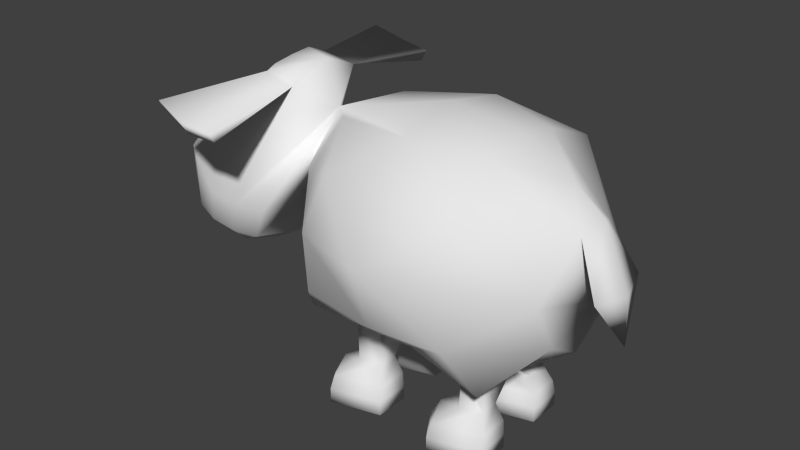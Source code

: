 # Source: sheep2.blend  (saved by Blender 2.71.0; exported with 4.5.12 LTS)
import bpy
from mathutils import Matrix  # noqa: F401  (used for matrix-valued properties, if any)

bpy.ops.wm.read_factory_settings(use_empty=True)
scene = bpy.context.scene
scene.name = 'Scene'

# ---- collections
col_collection_1 = bpy.data.collections.new('Collection 1'); scene.collection.children.link(col_collection_1)

# ---- world
world_world = bpy.data.worlds.new('World'); scene.world = world_world
world_world.color = (0.05088, 0.05088, 0.05088)
world_world.use_sun_shadow = False
world_world.sun_shadow_jitter_overblur = 0.0
world_world.cycles.sampling_method = 'MANUAL'
world_world.cycles.sample_map_resolution = 256

# ---- meshes
me_plane = bpy.data.meshes.new('Plane')
me_plane.from_pydata([(-0.3798, 0.7116, -0.008067), (-0.4874, 0.6159, 0.1916), (-0.5689, 0.6422, 0.2488), (-0.665, 0.6732, 0.2689), (-0.3411, 1.119, 0.158), (-0.7611, 0.782, 0.2488), (-0.4692, 1.144, 0.1463), (-0.8431, 0.7837, 0.1916), (-0.4907, 1.15, 0.08833), (-0.8949, 0.7963, 0.1059), (-0.4973, 0.468, 0.004951), (-0.5534, 0.4861, 0.1685), (-0.6248, 0.5091, 0.2187), (-0.7091, 0.5363, 0.2363), (-0.7934, 0.5634, 0.2187), (-0.8648, 0.5865, 0.1685), (-0.9125, 0.6018, 0.09348), (-0.6749, 0.4139, 0.11), (-0.7651, 0.4429, 0.1288), (-0.8416, 0.4676, 0.07511), (-0.5656, 1.128, 0.5383), (-0.3204, 1.075, 0.5456), (-0.3273, 1.039, 0.5245), (-0.5722, 1.093, 0.5181), (-0.4464, 1.035, 0.5259), (-0.4401, 1.088, 0.5585), (-0.2821, 1.016, -0.009359), (-0.4874, 0.6159, -0.1817), (-0.5689, 0.6422, -0.2389), (-0.665, 0.6732, -0.259), (-0.3411, 1.119, -0.1481), (-0.7611, 0.782, -0.2389), (-0.4692, 1.144, -0.1364), (-0.8431, 0.7837, -0.1817), (-0.4907, 1.168, -0.07843), (-0.8949, 0.7963, -0.09604), (-0.8929, 0.7898, 0.004951), (-0.4885, 1.163, 0.004951), (-0.5534, 0.4861, -0.1586), (-0.6248, 0.5091, -0.2088), (-0.7091, 0.5363, -0.2264), (-0.7934, 0.5634, -0.2088), (-0.8648, 0.5865, -0.1586), (-0.9125, 0.6018, -0.08358), (-0.906, 0.6029, 0.004951), (-0.6237, 0.3974, 0.004951), (-0.6749, 0.4139, -0.1001), (-0.7651, 0.4429, -0.1189), (-0.8416, 0.4676, -0.06521), (-0.8642, 0.4749, 0.004951), (-0.7521, 0.403, 0.004951), (-0.3237, 1.186, 0.004951), (-0.5656, 1.128, -0.5284), (-0.3204, 1.075, -0.5357), (-0.3273, 1.039, -0.5146), (-0.5722, 1.093, -0.5082), (-0.4464, 1.035, -0.516), (-0.4401, 1.088, -0.5486), (0.7826, 0.6335, -0.02367), (0.7405, 0.8729, 0.05834), (0.7076, 0.6901, 0.2252), (0.7076, 0.4983, 0.1201), (0.4667, 1.075, 0.137), (0.4698, 0.952, 0.3695), (0.4698, 0.7447, 0.3952), (0.4698, 0.5124, 0.3789), (0.5376, 0.3233, 0.2732), (0.4667, 0.2903, 0.137), (0.1951, 1.099, 0.2181), (0.1935, 0.7486, 0.4781), (0.1935, 0.5046, 0.3978), (0.1958, 0.3225, 0.18), (-0.1348, 1.057, 0.1334), (-0.01615, 0.9588, 0.3607), (-0.09354, 0.7429, 0.3861), (-0.09354, 0.516, 0.3701), (-0.1744, 0.3878, 0.2666), (-0.07041, 0.2879, 0.1516), (-0.3326, 0.8138, 0.1006), (-0.308, 0.6781, 0.1363), (-0.308, 0.5578, 0.1305), (-0.308, 0.4685, -0.02367), (0.8761, 0.506, -0.02289), (0.831, 0.6961, 0.1088), (0.8712, 0.6834, -0.02367), (0.657, 1.002, -0.02367), (0.7405, 0.8729, -0.1057), (0.7076, 0.6901, -0.2725), (0.7076, 0.4983, -0.1675), (0.7076, 0.4142, -0.02367), (0.4667, 1.107, -0.02367), (0.4667, 1.075, -0.1843), (0.4698, 0.984, -0.4029), (0.4698, 0.7447, -0.4286), (0.5047, 0.4843, -0.4669), (0.5376, 0.3233, -0.3205), (0.4673, 0.2902, -0.1921), (0.4708, 0.2548, -0.0266), (0.1958, 1.148, -0.02367), (0.1951, 1.099, -0.2654), (0.1935, 0.7486, -0.5115), (0.1951, 0.4756, -0.488), (0.1958, 0.3225, -0.2273), (0.1958, 0.1929, -0.02367), (-0.1348, 1.057, -0.1808), (-0.01615, 1.019, -0.3942), (-0.09354, 0.7429, -0.4195), (-0.09354, 0.516, -0.4035), (-0.1744, 0.3878, -0.3139), (-0.07041, 0.2879, -0.2077), (-0.08274, 0.2677, -0.02953), (-0.3326, 0.8138, -0.1479), (-0.308, 0.6781, -0.1837), (-0.308, 0.5578, -0.1778), (0.7694, 0.9123, -0.02367), (0.8761, 0.506, -0.02445), (0.831, 0.6961, -0.1562), (-0.09277, 0.1642, 0.1113), (-0.04515, 0.1572, 0.04606), (0.03227, 0.2513, -0.02953), (0.032, 0.16, 0.07091), (0.03206, 0.1666, 0.1515), (0.03285, 0.2908, 0.145), (-0.04506, 0.1604, 0.1765), (-0.1576, 0.1166, 0.1269), (-0.1195, 0.09136, 0.02212), (0.06112, 0.0976, 0.06209), (0.06112, 0.0976, 0.1774), (-0.1195, 0.09136, 0.2317), (-0.2042, 0.03507, 0.1269), (-0.129, 0.03777, 0.01097), (0.06489, 0.03808, 0.05955), (0.06489, 0.03808, 0.1943), (-0.129, 0.03777, 0.2429), (-0.2042, -0.0228, 0.1269), (-0.129, -0.01928, 0.01097), (0.06489, -0.01669, 0.05955), (0.06489, -0.01669, 0.1943), (-0.129, -0.01928, 0.2429), (-0.09277, 0.1642, -0.1762), (-0.04515, 0.1572, -0.111), (0.032, 0.16, -0.1358), (0.03206, 0.1666, -0.2164), (0.02536, 0.2902, -0.1999), (-0.04506, 0.1604, -0.2414), (-0.1576, 0.1166, -0.1918), (-0.1195, 0.09136, -0.08704), (0.06112, 0.0976, -0.127), (0.06112, 0.0976, -0.2423), (-0.1195, 0.09136, -0.2966), (-0.2042, 0.03507, -0.1918), (-0.129, 0.03777, -0.07589), (0.06489, 0.03808, -0.1245), (0.06489, 0.03808, -0.2592), (-0.129, 0.03777, -0.3078), (-0.2042, -0.0228, -0.1918), (-0.129, -0.01928, -0.07589), (0.06489, -0.01669, -0.1245), (0.06489, -0.01669, -0.2592), (-0.129, -0.01928, -0.3078), (0.3496, 0.2477, -0.0266), (0.3569, 0.2666, 0.1072), (0.3542, 0.2656, -0.1574), (0.3498, 0.1642, 0.1113), (0.3974, 0.1572, 0.04606), (0.4746, 0.16, 0.07091), (0.4747, 0.1666, 0.1515), (0.4754, 0.2908, 0.145), (0.3975, 0.1604, 0.1765), (0.285, 0.1166, 0.1269), (0.3231, 0.09136, 0.02212), (0.5037, 0.0976, 0.06209), (0.5037, 0.0976, 0.1774), (0.3231, 0.09136, 0.2317), (0.2384, 0.03507, 0.1269), (0.3136, 0.03777, 0.01097), (0.5075, 0.03808, 0.05955), (0.5075, 0.03808, 0.1943), (0.3136, 0.03777, 0.2429), (0.2384, -0.0228, 0.1269), (0.3136, -0.01928, 0.01097), (0.5075, -0.01669, 0.05955), (0.5075, -0.01669, 0.1943), (0.3136, -0.01928, 0.2429), (0.3498, 0.1642, -0.1762), (0.3974, 0.1572, -0.111), (0.4746, 0.16, -0.1358), (0.4747, 0.1666, -0.2164), (0.3975, 0.1604, -0.2414), (0.285, 0.1166, -0.1918), (0.3231, 0.09136, -0.08704), (0.5037, 0.0976, -0.127), (0.5037, 0.0976, -0.2423), (0.3231, 0.09136, -0.2966), (0.2384, 0.03507, -0.1918), (0.3136, 0.03777, -0.07589), (0.5075, 0.03808, -0.1245), (0.5075, 0.03808, -0.2592), (0.3136, 0.03777, -0.3078), (0.2384, -0.0228, -0.1918), (0.3136, -0.01928, -0.07589), (0.5075, -0.01669, -0.1245), (0.5075, -0.01669, -0.2592), (0.3136, -0.01928, -0.3078)], [], [(3, 4, 6, 5), (5, 6, 8, 7), (2, 3, 13, 12), (7, 9, 16, 15), (3, 5, 14, 13), (9, 36, 44, 16), (1, 2, 12, 11), (5, 7, 15, 14), (0, 1, 11, 10), (18, 19, 50), (17, 18, 50), (11, 12, 17), (14, 15, 19, 18), (12, 13, 18, 17), (13, 14, 18), (6, 4, 51), (8, 6, 51), (1, 26, 2), (2, 26, 4, 3), (4, 26, 51), (4, 25, 21), (6, 23, 20), (4, 21, 22), (6, 20, 25, 4), (21, 25, 24, 22), (6, 4, 24, 23), (4, 22, 24), (25, 20, 23, 24), (10, 11, 17, 45), (45, 17, 50), (0, 26, 1), (15, 16, 19), (16, 44, 49, 19), (19, 49, 50), (7, 8, 9), (9, 8, 37, 36), (37, 8, 51), (29, 31, 32, 30), (31, 33, 34, 32), (28, 39, 40, 29), (33, 42, 43, 35), (29, 40, 41, 31), (35, 43, 44, 36), (27, 38, 39, 28), (31, 41, 42, 33), (47, 50, 48), (46, 50, 47), (38, 46, 39), (41, 47, 48, 42), (39, 46, 47, 40), (40, 47, 41), (32, 51, 30), (34, 51, 32), (27, 28, 26), (28, 29, 30, 26), (30, 51, 26), (30, 53, 57), (32, 52, 55), (30, 54, 53), (32, 30, 57, 52), (53, 54, 56, 57), (32, 55, 56, 30), (30, 56, 54), (57, 56, 55, 52), (45, 50, 46), (42, 48, 43), (43, 48, 49, 44), (48, 50, 49), (33, 35, 34), (35, 36, 37, 34), (37, 51, 34), (75, 74, 79, 80), (58, 61, 89), (85, 90, 62), (71, 70, 76), (62, 90, 98, 68), (66, 65, 71), (70, 69, 74), (84, 114, 83), (60, 64, 65), (89, 61, 67, 97), (74, 73, 78), (61, 66, 67), (76, 75, 80), (65, 64, 69, 70), (77, 76, 80), (73, 72, 78), (74, 78, 79), (26, 0, 78), (59, 62, 63), (60, 59, 63, 64), (58, 59, 60), (64, 63, 69), (63, 62, 68), (68, 72, 73), (69, 68, 73), (58, 60, 61), (66, 61, 65), (160, 161, 103), (67, 66, 71), (140, 141, 119), (103, 71, 122, 119), (74, 69, 73), (63, 68, 69), (114, 85, 59), (82, 84, 83), (59, 58, 83), (58, 114, 84, 82), (70, 75, 76), (75, 70, 74), (61, 60, 65), (59, 85, 62), (81, 77, 80), (71, 103, 161), (58, 82, 83), (114, 59, 83), (107, 113, 112, 106), (85, 91, 90), (102, 108, 101), (91, 99, 98, 90), (95, 102, 101, 94), (101, 106, 100), (58, 88, 87), (87, 94, 93), (89, 97, 96, 88), (106, 111, 105), (88, 96, 95), (108, 113, 107), (94, 101, 100, 93), (109, 113, 108), (105, 111, 104), (106, 112, 111), (86, 92, 91), (87, 93, 92, 86), (93, 100, 92), (92, 99, 91), (99, 105, 104), (100, 105, 99), (111, 0, 26), (95, 94, 88), (160, 103, 162), (96, 102, 95), (106, 105, 100), (92, 100, 99), (114, 86, 85), (58, 87, 86), (58, 89, 88), (101, 108, 107), (107, 106, 101), (88, 94, 87), (86, 91, 85), (162, 103, 102), (114, 116, 86), (84, 116, 114), (115, 116, 84), (104, 111, 26), (86, 116, 58), (58, 116, 115), (58, 115, 84, 114), (110, 77, 81), (110, 81, 109), (81, 113, 109), (72, 26, 78), (65, 70, 71), (99, 104, 26, 98), (68, 98, 26, 72), (0, 27, 26), (10, 45, 46, 38), (0, 10, 38, 27), (79, 78, 0), (81, 80, 0), (80, 79, 0), (113, 0, 112), (112, 0, 111), (81, 0, 113), (123, 117, 124, 128), (128, 124, 129, 133), (121, 123, 128, 127), (120, 121, 127, 126), (118, 120, 126, 125), (117, 118, 125, 124), (133, 129, 134, 138), (127, 128, 133, 132), (126, 127, 132, 131), (125, 126, 131, 130), (124, 125, 130, 129), (134, 135, 136, 137, 138), (132, 133, 138, 137), (131, 132, 137, 136), (130, 131, 136, 135), (129, 130, 135, 134), (103, 119, 143, 102), (144, 149, 145, 139), (149, 154, 150, 145), (142, 148, 149, 144), (141, 147, 148, 142), (140, 146, 147, 141), (139, 145, 146, 140), (154, 159, 155, 150), (148, 153, 154, 149), (147, 152, 153, 148), (146, 151, 152, 147), (145, 150, 151, 146), (155, 159, 158, 157, 156), (153, 158, 159, 154), (152, 157, 158, 153), (151, 156, 157, 152), (150, 155, 156, 151), (118, 119, 120), (120, 119, 122, 121), (97, 67, 161, 160), (97, 160, 162, 96), (117, 110, 119, 118), (71, 76, 77, 122), (102, 143, 109, 108), (121, 122, 77, 123), (123, 77, 110, 117), (141, 142, 143, 119), (139, 140, 119, 110), (119, 122, 77, 110), (142, 144, 109, 143), (144, 139, 110, 109), (119, 110, 109, 143), (168, 163, 169, 173), (173, 169, 174, 178), (166, 168, 173, 172), (165, 166, 172, 171), (164, 165, 171, 170), (163, 164, 170, 169), (178, 174, 179, 183), (172, 173, 178, 177), (171, 172, 177, 176), (170, 171, 176, 175), (169, 170, 175, 174), (179, 180, 181, 182, 183), (177, 178, 183, 182), (176, 177, 182, 181), (175, 176, 181, 180), (174, 175, 180, 179), (188, 193, 189, 184), (193, 198, 194, 189), (187, 192, 193, 188), (186, 191, 192, 187), (185, 190, 191, 186), (184, 189, 190, 185), (198, 203, 199, 194), (192, 197, 198, 193), (191, 196, 197, 192), (190, 195, 196, 191), (189, 194, 195, 190), (199, 203, 202, 201, 200), (197, 202, 203, 198), (196, 201, 202, 197), (195, 200, 201, 196), (194, 199, 200, 195), (163, 160, 97, 164), (186, 187, 96, 97), (67, 71, 161), (185, 186, 97), (164, 97, 165), (165, 97, 167, 166), (96, 162, 102), (166, 167, 161, 168), (187, 188, 162, 96), (188, 184, 160, 162), (184, 185, 97, 160), (168, 161, 160, 163), (97, 167, 161, 160)])
me_plane.polygons.foreach_set('use_smooth', [True] * 268)
_uv = me_plane.uv_layers.new(name='UVMap')
_uv.uv.foreach_set('vector', [0.237, 0.3079, 0.3765, 0.5085, 0.3488, 0.5227, 0.1954, 0.3225, 0.1954, 0.3225, 0.3488, 0.5227, 0.3071, 0.5528, 0.1512, 0.3348, 0.2817, 0.2901, 0.237, 0.3079, 0.2122, 0.2498, 0.2487, 0.2313, 0.1512, 0.3348, 0.1062, 0.358, 0.08983, 0.2782, 0.1355, 0.2722, 0.237, 0.3079, 0.1954, 0.3225, 0.1756, 0.2636, 0.2122, 0.2498, 0.1062, 0.358, 0.04675, 0.3764, 0.03562, 0.2721, 0.08983, 0.2782, 0.3267, 0.2683, 0.2817, 0.2901, 0.2487, 0.2313, 0.2846, 0.2054, 0.1954, 0.3225, 0.1512, 0.3348, 0.1355, 0.2722, 0.1756, 0.2636, 0.4295, 0.2014, 0.3267, 0.2683, 0.2846, 0.2054, 0.3516, 0.1255, 0.1693, 0.1903, 0.115, 0.1949, 0.1426, 0.1063, 0.2146, 0.1615, 0.1693, 0.1903, 0.1426, 0.1063, 0.2846, 0.2054, 0.2487, 0.2313, 0.2146, 0.1615, 0.1756, 0.2636, 0.1355, 0.2722, 0.115, 0.1949, 0.1693, 0.1903, 0.2487, 0.2313, 0.2122, 0.2498, 0.1693, 0.1903, 0.2146, 0.1615, 0.2122, 0.2498, 0.1756, 0.2636, 0.1693, 0.1903, 0.3488, 0.5227, 0.3765, 0.5085, 0.4093, 0.5963, 0.3071, 0.5528, 0.3488, 0.5227, 0.4093, 0.5963, 0.3267, 0.2683, 0.4867, 0.4906, 0.2817, 0.2901, 0.2817, 0.2901, 0.4867, 0.4906, 0.3765, 0.5085, 0.237, 0.3079, 0.3765, 0.5085, 0.4867, 0.4906, 0.4093, 0.5963, 0.4601, 0.1775, 0.435, 0.05944, 0.4576, 0.06007, 0.432, 0.1767, 0.4061, 0.05863, 0.4112, 0.05877, 0.4601, 0.1775, 0.4576, 0.06007, 0.4651, 0.06028, 0.432, 0.1767, 0.4112, 0.05877, 0.435, 0.05944, 0.4601, 0.1775, 0.5132, 0.03906, 0.4631, 0.03665, 0.4652, 0.01585, 0.5138, 0.01721, 0.4878, 0.1782, 0.4601, 0.1775, 0.4872, 0.0609, 0.5122, 0.0616, 0.4601, 0.1775, 0.4651, 0.06028, 0.4872, 0.0609, 0.4631, 0.03665, 0.4077, 0.03629, 0.4086, 0.01427, 0.4652, 0.01585, 0.3516, 0.1255, 0.2846, 0.2054, 0.2146, 0.1615, 0.2464, 0.08559, 0.2464, 0.08559, 0.2146, 0.1615, 0.1426, 0.1063, 0.4295, 0.2014, 0.4867, 0.4906, 0.3267, 0.2683, 0.1355, 0.2722, 0.08983, 0.2782, 0.115, 0.1949, 0.08983, 0.2782, 0.03562, 0.2721, 0.06551, 0.1771, 0.115, 0.1949, 0.115, 0.1949, 0.06551, 0.1771, 0.1426, 0.1063, 0.1512, 0.3348, 0.3071, 0.5528, 0.1062, 0.358, 0.1062, 0.358, 0.3071, 0.5528, 0.2709, 0.5963, 0.04675, 0.3764, 0.2709, 0.5963, 0.3071, 0.5528, 0.4093, 0.5963, 0.237, 0.3079, 0.1954, 0.3225, 0.3488, 0.5227, 0.3765, 0.5085, 0.1954, 0.3225, 0.1512, 0.3348, 0.3071, 0.5528, 0.3488, 0.5227, 0.2817, 0.2901, 0.2487, 0.2313, 0.2122, 0.2498, 0.237, 0.3079, 0.1512, 0.3348, 0.1355, 0.2722, 0.08983, 0.2782, 0.1062, 0.358, 0.237, 0.3079, 0.2122, 0.2498, 0.1756, 0.2636, 0.1954, 0.3225, 0.1062, 0.358, 0.08983, 0.2782, 0.03562, 0.2721, 0.04675, 0.3764, 0.3267, 0.2683, 0.2846, 0.2054, 0.2487, 0.2313, 0.2817, 0.2901, 0.1954, 0.3225, 0.1756, 0.2636, 0.1355, 0.2722, 0.1512, 0.3348, 0.1693, 0.1903, 0.1426, 0.1063, 0.115, 0.1949, 0.2146, 0.1615, 0.1426, 0.1063, 0.1693, 0.1903, 0.2846, 0.2054, 0.2146, 0.1615, 0.2487, 0.2313, 0.1756, 0.2636, 0.1693, 0.1903, 0.115, 0.1949, 0.1355, 0.2722, 0.2487, 0.2313, 0.2146, 0.1615, 0.1693, 0.1903, 0.2122, 0.2498, 0.2122, 0.2498, 0.1693, 0.1903, 0.1756, 0.2636, 0.3488, 0.5227, 0.4093, 0.5963, 0.3765, 0.5085, 0.3071, 0.5528, 0.4093, 0.5963, 0.3488, 0.5227, 0.3267, 0.2683, 0.2817, 0.2901, 0.4867, 0.4906, 0.2817, 0.2901, 0.237, 0.3079, 0.3765, 0.5085, 0.4867, 0.4906, 0.3765, 0.5085, 0.4093, 0.5963, 0.4867, 0.4906, 0.4601, 0.1775, 0.4576, 0.06007, 0.435, 0.05944, 0.432, 0.1767, 0.4112, 0.05877, 0.4061, 0.05863, 0.4601, 0.1775, 0.4651, 0.06028, 0.4576, 0.06007, 0.432, 0.1767, 0.4601, 0.1775, 0.435, 0.05944, 0.4112, 0.05877, 0.5132, 0.03906, 0.5138, 0.01721, 0.4652, 0.01585, 0.4631, 0.03665, 0.4878, 0.1782, 0.5122, 0.0616, 0.4872, 0.0609, 0.4601, 0.1775, 0.4601, 0.1775, 0.4872, 0.0609, 0.4651, 0.06028, 0.4631, 0.03665, 0.4652, 0.01585, 0.4086, 0.01427, 0.4077, 0.03629, 0.2464, 0.08559, 0.1426, 0.1063, 0.2146, 0.1615, 0.1355, 0.2722, 0.115, 0.1949, 0.08983, 0.2782, 0.08983, 0.2782, 0.115, 0.1949, 0.06551, 0.1771, 0.03562, 0.2721, 0.115, 0.1949, 0.1426, 0.1063, 0.06551, 0.1771, 0.1512, 0.3348, 0.1062, 0.358, 0.3071, 0.5528, 0.1062, 0.358, 0.04675, 0.3764, 0.2709, 0.5963, 0.3071, 0.5528, 0.2709, 0.5963, 0.4093, 0.5963, 0.3071, 0.5528, 0.6716, 0.6499, 0.652, 0.7012, 0.5699, 0.6484, 0.5861, 0.6118, 0.9815, 0.7913, 0.9218, 0.7203, 0.9796, 0.6808, 0.8415, 0.9449, 0.748, 0.9523, 0.7555, 0.8851, 0.7765, 0.5879, 0.7437, 0.6722, 0.6631, 0.6061, 0.7555, 0.8851, 0.748, 0.9523, 0.6196, 0.9264, 0.6658, 0.8407, 0.8526, 0.6631, 0.8116, 0.7035, 0.7765, 0.5879, 0.7437, 0.6722, 0.7183, 0.7341, 0.652, 0.7012, 0.9747, 0.4903, 0.9747, 0.5676, 0.9408, 0.4903, 0.8721, 0.7818, 0.7864, 0.7599, 0.8116, 0.7035, 0.9796, 0.6808, 0.9218, 0.7203, 0.8691, 0.6191, 0.9139, 0.57, 0.652, 0.7012, 0.6445, 0.7594, 0.5427, 0.6856, 0.9218, 0.7203, 0.8526, 0.6631, 0.8691, 0.6191, 0.6631, 0.6061, 0.6716, 0.6499, 0.5861, 0.6118, 0.8116, 0.7035, 0.7864, 0.7599, 0.7183, 0.7341, 0.7437, 0.6722, 0.6837, 0.5561, 0.6631, 0.6061, 0.5861, 0.6118, 0.6445, 0.7594, 0.57, 0.769, 0.5427, 0.6856, 0.652, 0.7012, 0.5427, 0.6856, 0.5699, 0.6484, 0.497, 0.7927, 0.4983, 0.6585, 0.5427, 0.6856, 0.8947, 0.8852, 0.7555, 0.8851, 0.7649, 0.8109, 0.8721, 0.7818, 0.8947, 0.8852, 0.7649, 0.8109, 0.7864, 0.7599, 0.9815, 0.7913, 0.8947, 0.8852, 0.8721, 0.7818, 0.7864, 0.7599, 0.7649, 0.8109, 0.7183, 0.7341, 0.7649, 0.8109, 0.7555, 0.8851, 0.6658, 0.8407, 0.6658, 0.8407, 0.57, 0.769, 0.6445, 0.7594, 0.7183, 0.7341, 0.6658, 0.8407, 0.6445, 0.7594, 0.9815, 0.7913, 0.8721, 0.7818, 0.9218, 0.7203, 0.8526, 0.6631, 0.9218, 0.7203, 0.8116, 0.7035, 0.8646, 0.5342, 0.8414, 0.5613, 0.809, 0.4938, 0.8691, 0.6191, 0.8526, 0.6631, 0.7765, 0.5879, 0.3628, 0.8702, 0.306, 0.8702, 0.2966, 0.9865, 0.809, 0.4938, 0.7765, 0.5879, 0.7198, 0.5685, 0.7391, 0.4938, 0.652, 0.7012, 0.7183, 0.7341, 0.6445, 0.7594, 0.7649, 0.8109, 0.6658, 0.8407, 0.7183, 0.7341, 0.9052, 0.9278, 0.8415, 0.9449, 0.8947, 0.8852, 0.9408, 0.4903, 0.9747, 0.4903, 0.9408, 0.4903, 0.9404, 0.5676, 0.9009, 0.4903, 0.9408, 0.4903, 0.9009, 0.4903, 0.9747, 0.3958, 0.9747, 0.4903, 0.9408, 0.4903, 0.7437, 0.6722, 0.6716, 0.6499, 0.6631, 0.6061, 0.6716, 0.6499, 0.7437, 0.6722, 0.652, 0.7012, 0.9218, 0.7203, 0.8721, 0.7818, 0.8116, 0.7035, 0.8947, 0.8852, 0.8415, 0.9449, 0.7555, 0.8851, 0.5627, 0.5483, 0.6837, 0.5561, 0.5861, 0.6118, 0.7765, 0.5879, 0.809, 0.4938, 0.8414, 0.5613, 0.9009, 0.4903, 0.9408, 0.4903, 0.9408, 0.4903, 0.9747, 0.5676, 0.9404, 0.5676, 0.9408, 0.4903, 0.6716, 0.3376, 0.5861, 0.3757, 0.5699, 0.3391, 0.652, 0.2863, 0.8415, 0.04257, 0.7555, 0.1024, 0.748, 0.03524, 0.7765, 0.3996, 0.6631, 0.3814, 0.7437, 0.3153, 0.7555, 0.1024, 0.6658, 0.1468, 0.6196, 0.06113, 0.748, 0.03524, 0.8526, 0.3244, 0.7765, 0.3996, 0.7437, 0.3153, 0.8116, 0.284, 0.7437, 0.3153, 0.652, 0.2863, 0.7183, 0.2534, 0.9815, 0.1962, 0.9218, 0.2672, 0.8721, 0.2057, 0.8721, 0.2057, 0.8116, 0.284, 0.7864, 0.2276, 0.9796, 0.3067, 0.9139, 0.4175, 0.8691, 0.3684, 0.9218, 0.2672, 0.652, 0.2863, 0.5427, 0.3019, 0.6445, 0.2281, 0.9218, 0.2672, 0.8691, 0.3684, 0.8526, 0.3244, 0.6631, 0.3814, 0.5861, 0.3757, 0.6716, 0.3376, 0.8116, 0.284, 0.7437, 0.3153, 0.7183, 0.2534, 0.7864, 0.2276, 0.6837, 0.4314, 0.5861, 0.3757, 0.6631, 0.3814, 0.6445, 0.2281, 0.5427, 0.3019, 0.57, 0.2185, 0.652, 0.2863, 0.5699, 0.3391, 0.5427, 0.3019, 0.8947, 0.1023, 0.7649, 0.1766, 0.7555, 0.1024, 0.8721, 0.2057, 0.7864, 0.2276, 0.7649, 0.1766, 0.8947, 0.1023, 0.7864, 0.2276, 0.7183, 0.2534, 0.7649, 0.1766, 0.7649, 0.1766, 0.6658, 0.1468, 0.7555, 0.1024, 0.6658, 0.1468, 0.6445, 0.2281, 0.57, 0.2185, 0.7183, 0.2534, 0.6445, 0.2281, 0.6658, 0.1468, 0.5427, 0.3019, 0.4983, 0.329, 0.497, 0.1948, 0.8526, 0.3244, 0.8116, 0.284, 0.9218, 0.2672, 0.8646, 0.4533, 0.809, 0.4937, 0.8402, 0.4287, 0.8691, 0.3684, 0.7765, 0.3996, 0.8526, 0.3244, 0.652, 0.2863, 0.6445, 0.2281, 0.7183, 0.2534, 0.7649, 0.1766, 0.7183, 0.2534, 0.6658, 0.1468, 0.9052, 0.05974, 0.8947, 0.1023, 0.8415, 0.04257, 0.9815, 0.1962, 0.8721, 0.2057, 0.8947, 0.1023, 0.9815, 0.1962, 0.9796, 0.3067, 0.9218, 0.2672, 0.7437, 0.3153, 0.6631, 0.3814, 0.6716, 0.3376, 0.6716, 0.3376, 0.652, 0.2863, 0.7437, 0.3153, 0.9218, 0.2672, 0.8116, 0.284, 0.8721, 0.2057, 0.8947, 0.1023, 0.7555, 0.1024, 0.8415, 0.04257, 0.8402, 0.4287, 0.809, 0.4937, 0.7765, 0.3996, 0.9747, 0.5676, 0.9408, 0.4903, 0.9404, 0.5676, 0.9747, 0.4903, 0.9408, 0.4903, 0.9747, 0.5676, 0.9408, 0.4903, 0.9408, 0.4903, 0.9747, 0.4903, 0.57, 0.2185, 0.5427, 0.3019, 0.497, 0.1948, 0.9404, 0.5676, 0.9408, 0.4903, 0.9009, 0.4903, 0.9009, 0.4903, 0.9408, 0.4903, 0.9408, 0.4903, 0.9009, 0.4903, 0.9408, 0.4903, 0.9747, 0.4903, 0.9747, 0.3958, 0.6769, 0.4938, 0.6837, 0.5561, 0.5627, 0.5483, 0.6769, 0.4937, 0.5627, 0.4392, 0.6837, 0.4314, 0.5627, 0.4392, 0.5861, 0.3757, 0.6837, 0.4314, 0.57, 0.769, 0.497, 0.7927, 0.5427, 0.6856, 0.8116, 0.7035, 0.7437, 0.6722, 0.7765, 0.5879, 0.6658, 0.1468, 0.57, 0.2185, 0.497, 0.1948, 0.6196, 0.06113, 0.6658, 0.8407, 0.6196, 0.9264, 0.497, 0.7927, 0.57, 0.769, 0.4295, 0.2014, 0.3267, 0.2683, 0.4867, 0.4906, 0.3516, 0.1255, 0.2464, 0.08559, 0.2146, 0.1615, 0.2846, 0.2054, 0.4295, 0.2014, 0.3516, 0.1255, 0.2846, 0.2054, 0.3267, 0.2683, 0.5699, 0.6484, 0.5427, 0.6856, 0.4983, 0.6585, 0.5627, 0.5483, 0.5861, 0.6118, 0.4983, 0.6585, 0.5861, 0.6118, 0.5699, 0.6484, 0.4983, 0.6585, 0.5861, 0.3757, 0.4983, 0.329, 0.5699, 0.3391, 0.5699, 0.3391, 0.4983, 0.329, 0.5427, 0.3019, 0.5627, 0.4392, 0.4983, 0.329, 0.5861, 0.3757, 0.1732, 0.8702, 0.111, 0.8702, 0.09199, 0.8206, 0.1399, 0.8206, 0.1399, 0.8206, 0.09199, 0.8206, 0.07073, 0.7871, 0.135, 0.7871, 0.2393, 0.8702, 0.1732, 0.8702, 0.1399, 0.8206, 0.2467, 0.8206, 0.306, 0.8702, 0.2393, 0.8702, 0.2467, 0.8206, 0.3125, 0.8206, 0.3628, 0.8702, 0.306, 0.8702, 0.3125, 0.8206, 0.4261, 0.8206, 0.111, 0.8702, 0.06101, 0.8702, 0.03711, 0.8206, 0.09199, 0.8206, 0.135, 0.7871, 0.07073, 0.7871, 0.05785, 0.7422, 0.1311, 0.7422, 0.2467, 0.8206, 0.1399, 0.8206, 0.135, 0.7871, 0.2465, 0.7871, 0.3125, 0.8206, 0.2467, 0.8206, 0.2465, 0.7871, 0.3233, 0.7871, 0.4261, 0.8206, 0.3125, 0.8206, 0.3233, 0.7871, 0.4456, 0.7871, 0.09199, 0.8206, 0.03711, 0.8206, 0.01528, 0.7871, 0.07073, 0.7871, 0.007723, 0.6317, 0.06252, 0.5473, 0.2037, 0.5827, 0.2037, 0.6808, 0.06252, 0.7162, 0.2465, 0.7871, 0.135, 0.7871, 0.1311, 0.7422, 0.2358, 0.7422, 0.3233, 0.7871, 0.2465, 0.7871, 0.2358, 0.7422, 0.3193, 0.7422, 0.4456, 0.7871, 0.3233, 0.7871, 0.3193, 0.7422, 0.445, 0.7422, 0.07073, 0.7871, 0.01528, 0.7871, 0.007237, 0.7422, 0.05785, 0.7422, 0.809, 0.4937, 0.7391, 0.4937, 0.7149, 0.4207, 0.7765, 0.3996, 0.1732, 0.8702, 0.1399, 0.8206, 0.09199, 0.8206, 0.111, 0.8702, 0.1399, 0.8206, 0.135, 0.7871, 0.07073, 0.7871, 0.09199, 0.8206, 0.2393, 0.8702, 0.2467, 0.8206, 0.1399, 0.8206, 0.1732, 0.8702, 0.306, 0.8702, 0.3125, 0.8206, 0.2467, 0.8206, 0.2393, 0.8702, 0.3628, 0.8702, 0.4261, 0.8206, 0.3125, 0.8206, 0.306, 0.8702, 0.111, 0.8702, 0.09199, 0.8206, 0.03711, 0.8206, 0.06101, 0.8702, 0.135, 0.7871, 0.1311, 0.7422, 0.05785, 0.7422, 0.07073, 0.7871, 0.2467, 0.8206, 0.2465, 0.7871, 0.135, 0.7871, 0.1399, 0.8206, 0.3125, 0.8206, 0.3233, 0.7871, 0.2465, 0.7871, 0.2467, 0.8206, 0.4261, 0.8206, 0.4456, 0.7871, 0.3233, 0.7871, 0.3125, 0.8206, 0.09199, 0.8206, 0.07073, 0.7871, 0.01528, 0.7871, 0.03711, 0.8206, 0.007723, 0.6317, 0.06252, 0.7162, 0.2037, 0.6808, 0.2037, 0.5827, 0.06252, 0.5473, 0.2465, 0.7871, 0.2358, 0.7422, 0.1311, 0.7422, 0.135, 0.7871, 0.3233, 0.7871, 0.3193, 0.7422, 0.2358, 0.7422, 0.2465, 0.7871, 0.4456, 0.7871, 0.445, 0.7422, 0.3193, 0.7422, 0.3233, 0.7871, 0.07073, 0.7871, 0.05785, 0.7422, 0.007237, 0.7422, 0.01528, 0.7871, 0.3628, 0.8702, 0.2964, 0.9874, 0.306, 0.8702, 0.306, 0.8702, 0.2964, 0.9874, 0.2379, 0.9874, 0.2393, 0.8702, 0.9139, 0.57, 0.8691, 0.6191, 0.8414, 0.5613, 0.8646, 0.5342, 0.7391, 0.4937, 0.6769, 0.4937, 0.6837, 0.4314, 0.7149, 0.4207, 0.111, 0.8702, 0.1237, 0.9874, 0.06321, 0.9874, 0.06101, 0.8702, 0.7765, 0.5879, 0.6631, 0.6061, 0.6837, 0.5561, 0.7198, 0.5685, 0.7765, 0.3996, 0.7149, 0.4207, 0.6837, 0.4314, 0.6631, 0.3814, 0.2393, 0.8702, 0.2379, 0.9874, 0.1818, 0.9874, 0.1732, 0.8702, 0.1732, 0.8702, 0.1818, 0.9874, 0.1237, 0.9874, 0.111, 0.8702, 0.306, 0.8702, 0.2393, 0.8702, 0.2379, 0.9874, 0.2964, 0.9874, 0.111, 0.8702, 0.06101, 0.8702, 0.06321, 0.9874, 0.1237, 0.9874, 0.7391, 0.4938, 0.7198, 0.5685, 0.6837, 0.5561, 0.6769, 0.4938, 0.2393, 0.8702, 0.1732, 0.8702, 0.1818, 0.9874, 0.2379, 0.9874, 0.1732, 0.8702, 0.111, 0.8702, 0.1237, 0.9874, 0.1818, 0.9874, 0.7391, 0.4937, 0.6769, 0.4937, 0.6837, 0.4314, 0.7149, 0.4207, 0.1732, 0.8702, 0.111, 0.8702, 0.09199, 0.8206, 0.1399, 0.8206, 0.1399, 0.8206, 0.09199, 0.8206, 0.07073, 0.7871, 0.135, 0.7871, 0.2393, 0.8702, 0.1732, 0.8702, 0.1399, 0.8206, 0.2467, 0.8206, 0.306, 0.8702, 0.2393, 0.8702, 0.2467, 0.8206, 0.3125, 0.8206, 0.3628, 0.8702, 0.306, 0.8702, 0.3125, 0.8206, 0.4261, 0.8206, 0.111, 0.8702, 0.06101, 0.8702, 0.03711, 0.8206, 0.09199, 0.8206, 0.135, 0.7871, 0.07073, 0.7871, 0.05785, 0.7422, 0.1311, 0.7422, 0.2467, 0.8206, 0.1399, 0.8206, 0.135, 0.7871, 0.2465, 0.7871, 0.3125, 0.8206, 0.2467, 0.8206, 0.2465, 0.7871, 0.3233, 0.7871, 0.4261, 0.8206, 0.3125, 0.8206, 0.3233, 0.7871, 0.4456, 0.7871, 0.09199, 0.8206, 0.03711, 0.8206, 0.01528, 0.7871, 0.07073, 0.7871, 0.007723, 0.6317, 0.06252, 0.5473, 0.2037, 0.5827, 0.2037, 0.6808, 0.06252, 0.7162, 0.2465, 0.7871, 0.135, 0.7871, 0.1311, 0.7422, 0.2358, 0.7422, 0.3233, 0.7871, 0.2465, 0.7871, 0.2358, 0.7422, 0.3193, 0.7422, 0.4456, 0.7871, 0.3233, 0.7871, 0.3193, 0.7422, 0.445, 0.7422, 0.07073, 0.7871, 0.01528, 0.7871, 0.007237, 0.7422, 0.05785, 0.7422, 0.1732, 0.8702, 0.1399, 0.8206, 0.09199, 0.8206, 0.111, 0.8702, 0.1399, 0.8206, 0.135, 0.7871, 0.07073, 0.7871, 0.09199, 0.8206, 0.2393, 0.8702, 0.2467, 0.8206, 0.1399, 0.8206, 0.1732, 0.8702, 0.306, 0.8702, 0.3125, 0.8206, 0.2467, 0.8206, 0.2393, 0.8702, 0.3628, 0.8702, 0.4261, 0.8206, 0.3125, 0.8206, 0.306, 0.8702, 0.111, 0.8702, 0.09199, 0.8206, 0.03711, 0.8206, 0.06101, 0.8702, 0.135, 0.7871, 0.1311, 0.7422, 0.05785, 0.7422, 0.07073, 0.7871, 0.2467, 0.8206, 0.2465, 0.7871, 0.135, 0.7871, 0.1399, 0.8206, 0.3125, 0.8206, 0.3233, 0.7871, 0.2465, 0.7871, 0.2467, 0.8206, 0.4261, 0.8206, 0.4456, 0.7871, 0.3233, 0.7871, 0.3125, 0.8206, 0.09199, 0.8206, 0.07073, 0.7871, 0.01528, 0.7871, 0.03711, 0.8206, 0.007723, 0.6317, 0.06252, 0.7162, 0.2037, 0.6808, 0.2037, 0.5827, 0.06252, 0.5473, 0.2465, 0.7871, 0.2358, 0.7422, 0.1311, 0.7422, 0.135, 0.7871, 0.3233, 0.7871, 0.3193, 0.7422, 0.2358, 0.7422, 0.2465, 0.7871, 0.4456, 0.7871, 0.445, 0.7422, 0.3193, 0.7422, 0.3233, 0.7871, 0.07073, 0.7871, 0.05785, 0.7422, 0.007237, 0.7422, 0.01528, 0.7871, 0.111, 0.8702, 0.1237, 0.9874, 0.06321, 0.9874, 0.06101, 0.8702, 0.306, 0.8702, 0.2393, 0.8702, 0.2379, 0.9874, 0.2964, 0.9874, 0.8691, 0.6191, 0.7765, 0.5879, 0.8414, 0.5613, 0.3628, 0.8702, 0.306, 0.8702, 0.2966, 0.9865, 0.3628, 0.8702, 0.2964, 0.9874, 0.306, 0.8702, 0.306, 0.8702, 0.2964, 0.9874, 0.2379, 0.9874, 0.2393, 0.8702, 0.8691, 0.3684, 0.8402, 0.4287, 0.7765, 0.3996, 0.2393, 0.8702, 0.2379, 0.9874, 0.1818, 0.9874, 0.1732, 0.8702, 0.2393, 0.8702, 0.1732, 0.8702, 0.1818, 0.9874, 0.2379, 0.9874, 0.1732, 0.8702, 0.111, 0.8702, 0.1237, 0.9874, 0.1818, 0.9874, 0.111, 0.8702, 0.06101, 0.8702, 0.06321, 0.9874, 0.1237, 0.9874, 0.1732, 0.8702, 0.1818, 0.9874, 0.1237, 0.9874, 0.111, 0.8702, 0.7391, 0.4938, 0.7198, 0.5685, 0.6837, 0.5561, 0.6769, 0.4938])
me_plane.use_remesh_preserve_volume = False
me_plane.use_remesh_preserve_attributes = False
me_plane.use_mirror_vertex_groups = False
me_plane.update()
arm_armature = bpy.data.armatures.new('Armature')  # bones are not reproduced

# ---- objects
ob_armature = bpy.data.objects.new('Armature', arm_armature)
ob_sheep = bpy.data.objects.new('Sheep', me_plane)

# ---- transforms, parenting, visibility, modifiers, constraints
ob_armature.location = (0.0, 0.0, 0.0)
ob_armature.hide_viewport = True
ob_armature.show_in_front = True
ob_armature.lineart.crease_threshold = 0.0
ob_sheep.parent = ob_armature
ob_sheep.location = (0.0, 1.49e-07, 0.0)
ob_sheep.rotation_euler = (1.571, -6.557e-07, -5.364e-07)
ob_sheep.lineart.crease_threshold = 0.0
_vg = ob_sheep.vertex_groups.new(name='Bone')
for _i, _w in zip([60, 61, 62, 63, 64, 65, 66, 67, 68, 69, 70, 71, 72, 73, 74, 75, 76, 87, 88, 89, 90, 91, 92, 93, 94, 95, 98, 99, 100, 101, 102, 103, 104, 105, 106, 107, 108, 119, 122, 143, 161, 162], [0.06213, 0.05436, 0.07411, 0.131, 0.203, 0.4205, 0.1696, 0.001984, 0.2803, 0.4842, 0.556, 0.3989, 0.07469, 0.1445, 0.1282, 0.1551, 0.03734, 0.03546, 0.01586, 0.006718, 0.07213, 0.07599, 0.1148, 0.1463, 0.1827, 0.08756, 0.2928, 0.2726, 0.4422, 0.4655, 0.3625, 0.1112, 0.0766, 0.1415, 0.1225, 0.13, 0.02324, 0.003318, 0.09455, 0.08267, 0.03237, 0.03264]): _vg.add([_i], _w, 'REPLACE')
_vg = ob_sheep.vertex_groups.new(name='Bone.001')
for _i, _w in zip([26, 62, 63, 64, 65, 68, 69, 70, 72, 73, 74, 75, 76, 78, 79, 80, 81, 90, 91, 92, 93, 94, 98, 99, 100, 101, 104, 105, 106, 107, 108, 111, 112, 113], [0.09649, 0.07325, 0.07471, 0.05349, 0.01172, 0.3529, 0.1753, 0.07838, 0.4374, 0.5842, 0.5113, 0.2001, 0.1274, 0.04036, 0.1637, 0.3758, 0.4296, 0.07467, 0.07879, 0.08507, 0.05998, 0.03165, 0.3123, 0.3497, 0.1689, 0.0776, 0.4274, 0.5548, 0.4765, 0.189, 0.1202, 0.078, 0.185, 0.3725]): _vg.add([_i], _w, 'REPLACE')
_vg = ob_sheep.vertex_groups.new(name='Bone.002')
for _i, _w in zip([0, 1, 2, 3, 4, 5, 6, 7, 8, 9, 10, 11, 12, 13, 14, 15, 16, 17, 18, 19, 20, 21, 22, 23, 24, 25, 26, 27, 28, 29, 30, 31, 32, 33, 34, 35, 36, 37, 38, 39, 40, 41, 42, 43, 44, 45, 46, 47, 48, 49, 50, 51, 52, 55, 57, 69, 70, 72, 73, 74, 75, 76, 78, 79, 80, 81, 98, 100, 101, 104, 105, 106, 107, 108, 111, 112, 113], [0.8915, 0.9786, 1.0, 1.0, 1.0, 1.0, 1.0, 1.0, 1.0, 1.0, 0.8899, 0.9998, 1.0, 1.0, 1.0, 1.0, 1.0, 1.0, 1.0, 1.0, 4.4e-11, 0.0, 0.0, 9.611e-11, 0.0, 7.335e-40, 0.7331, 1.0, 0.9994, 1.0, 0.9042, 1.0, 1.0, 1.0, 1.0, 1.0, 1.0, 1.0, 1.0, 1.0, 1.0, 1.0, 1.0, 1.0, 1.0, 1.0, 1.0, 1.0, 1.0, 1.0, 1.0, 1.0, 4.249e-07, 2.347e-11, 0.0, 0.02721, 0.003101, 0.3328, 0.09933, 0.1486, 0.09783, 0.09226, 0.9114, 0.7077, 0.3646, 0.2434, 0.002688, 0.03634, 0.007376, 0.3338, 0.105, 0.1574, 0.09745, 0.0865, 0.8484, 0.6592, 0.3501]): _vg.add([_i], _w, 'REPLACE')
_vg = ob_sheep.vertex_groups.new(name='Neck')
for _i, _w in zip([0, 1, 2, 3, 4, 5, 6, 7, 8, 9, 10, 11, 12, 13, 14, 15, 16, 17, 18, 19, 27, 28, 29, 30, 31, 32, 33, 34, 35, 36, 37, 38, 39, 40, 41, 42, 43, 44, 45, 46, 47, 48, 49, 50, 51], [0.0733, 1.0, 0.9887, 0.9234, 0.02793, 0.9973, 1.0, 0.9917, 1.0, 0.9988, 1.0, 1.0, 1.0, 1.0, 1.0, 1.0, 1.0, 1.0, 1.0, 1.0, 0.8555, 1.0, 1.0, 0.9998, 1.0, 1.0, 1.0, 1.0, 0.9987, 1.0, 1.0, 1.0, 0.9999, 1.0, 1.0, 1.0, 1.0, 1.0, 1.0, 0.9999, 1.0, 1.0, 1.0, 0.9986, 1.0]): _vg.add([_i], _w, 'REPLACE')
_vg = ob_sheep.vertex_groups.new(name='Bone.023')
for _i, _w in zip([0, 1, 2, 3, 4, 5, 6, 7, 8, 9, 15, 16, 20, 23, 24, 25, 26, 28, 29, 30, 31, 32, 33, 34, 35, 36, 37, 40, 41, 42, 43, 44, 47, 48, 51, 52, 53, 54, 55, 56, 57, 65, 66, 70, 71, 72, 74, 75, 78, 79, 80, 91, 92, 93, 99, 100, 101, 104, 105, 106, 107, 108, 111, 112], [0.0, 0.0, 0.0, 0.0, 3.696e-08, 0.0, 2.426e-09, 0.0, 9.145e-16, 0.0, 0.0, 0.0, 0.0, 0.0, 0.0, 0.0, 1.004e-18, 6.335e-19, 8.689e-07, 9.406e-17, 5.392e-22, 1.281e-05, 3.01e-13, 2.613e-08, 0.0, 3.785e-33, 1.184e-05, 0.0, 0.0, 0.0, 0.0, 0.0, 0.0, 0.0, 0.0005897, 0.9961, 0.9965, 0.9946, 0.9929, 0.9987, 0.9986, 0.0, 0.0, 0.0, 0.0, 0.01419, 0.0, 0.0, 0.0, 0.0, 0.0, 0.0, 0.0, 0.0, 0.0, 0.0, 0.0, 0.01092, 0.0, 0.0, 0.0, 0.0, 0.0, 0.0]): _vg.add([_i], _w, 'REPLACE')
_vg = ob_sheep.vertex_groups.new(name='Bone.024')
for _i, _w in zip([0, 1, 2, 3, 4, 5, 6, 7, 8, 9, 10, 11, 12, 13, 14, 15, 16, 17, 18, 19, 20, 21, 22, 23, 24, 25, 26, 27, 28, 29, 30, 31, 32, 33, 34, 35, 36, 37, 38, 39, 40, 41, 42, 43, 44, 45, 46, 47, 48, 49, 50, 51, 52, 53, 54, 55, 56, 57, 58, 59, 60, 61, 62, 63, 64, 65, 66, 67, 68, 69, 70, 71, 72, 73, 74, 75, 76, 77, 78, 79, 80, 81, 83, 84, 85, 86, 91, 93, 97, 99, 100, 104, 105, 111, 114, 160, 161, 165, 167], [0.0, 0.0, 3.424e-06, 3.147e-18, 7.919e-26, 1.303e-18, 1.99e-21, 4.14e-23, 2.079e-32, 1.068e-14, 0.0, 0.0, 0.0, 0.0, 0.0, 0.0, 0.0, 0.0, 0.0, 0.0, 0.998, 0.9952, 0.9928, 0.9959, 0.9989, 0.9996, 0.0, 0.0, 0.0, 0.0, 0.0, 0.0, 0.0, 0.0, 1.645e-19, 0.0, 0.0, 3.535e-37, 0.0, 0.0, 0.0, 0.0, 0.0, 0.0, 0.0, 0.0, 0.0, 0.0, 0.0, 0.0, 0.0, 2.682e-11, 0.0, 0.0, 0.0, 0.0, 0.0, 0.0, 0.0, 0.0, 0.0, 0.0, 0.0, 0.0, 0.0, 0.0, 0.0, 0.0, 0.0, 0.0, 0.0, 0.0, 4.552e-37, 0.0, 0.0, 0.0, 0.0, 0.0, 0.0, 0.0, 0.0, 0.0, 0.0, 0.0, 0.0, 0.0, 0.0, 0.0, 0.0, 0.0, 0.0, 0.0, 0.0, 0.0, 0.0, 0.0, 0.0, 0.0, 0.0]): _vg.add([_i], _w, 'REPLACE')
_vg = ob_sheep.vertex_groups.new(name='Bone.014')
for _i, _w in zip([65, 69, 70, 71, 73, 74, 75, 76, 77, 79, 80, 81, 103, 110, 113, 117, 118, 119, 120, 121, 122, 123, 124, 125, 126, 127, 130, 131, 132, 135, 136, 137, 161], [0.0312, 0.05258, 0.1322, 0.2475, 0.02553, 0.1256, 0.4561, 0.663, 0.8628, 0.06232, 0.152, 0.09281, 0.1268, 0.09575, 0.006929, 0.122, 0.7164, 0.2014, 0.8205, 0.716, 0.7268, 0.1888, 0.02679, 0.1537, 0.471, 0.251, 0.07729, 0.2176, 0.1167, 0.04158, 0.1245, 0.07232, 0.0004792]): _vg.add([_i], _w, 'REPLACE')
_vg = ob_sheep.vertex_groups.new(name='Bone.018')
for _i, _w in zip([77, 110, 117, 118, 120, 121, 122, 123, 124, 125, 126, 127, 128, 129, 130, 131, 132, 133, 134, 135, 136, 137, 138], [0.05147, 0.03277, 0.8404, 0.2183, 0.1179, 0.2631, 0.01667, 0.821, 0.9539, 0.8311, 0.5125, 0.7419, 0.9973, 0.981, 0.9157, 0.7745, 0.8799, 0.9959, 0.9845, 0.9506, 0.8708, 0.9254, 0.9923]): _vg.add([_i], _w, 'REPLACE')
_vg = ob_sheep.vertex_groups.new(name='Bone.015')
for _i, _w in zip([71, 76, 77, 80, 81, 93, 94, 95, 100, 101, 102, 103, 105, 106, 107, 108, 109, 110, 112, 113, 117, 118, 119, 120, 122, 139, 140, 141, 142, 143, 144, 145, 146, 147, 148, 151, 152, 153, 156, 157, 158, 160, 162], [0.02985, 0.01045, 0.04951, 0.05504, 0.1845, 0.003752, 0.05729, 0.01786, 0.06485, 0.156, 0.2693, 0.2856, 0.02613, 0.1429, 0.4825, 0.6919, 0.8831, 0.7778, 0.08625, 0.1906, 0.01727, 0.05655, 0.6985, 0.04619, 0.05887, 0.15, 0.7969, 0.789, 0.1773, 0.7438, 0.1024, 0.03701, 0.1526, 0.2725, 0.07834, 0.06664, 0.1218, 0.03355, 0.01346, 0.06391, 0.01366, 0.01994, 0.02121]): _vg.add([_i], _w, 'REPLACE')
_vg = ob_sheep.vertex_groups.new(name='Bone.019')
for _i, _w in zip([108, 109, 110, 139, 140, 141, 142, 143, 144, 145, 146, 147, 148, 149, 150, 151, 152, 153, 154, 155, 156, 157, 158, 159], [0.006115, 0.06965, 0.02543, 0.8447, 0.1846, 0.1872, 0.8073, 0.06913, 0.8968, 0.9553, 0.8438, 0.7194, 0.9164, 0.9802, 0.9836, 0.9317, 0.8745, 0.9558, 0.99, 0.9883, 0.9675, 0.9341, 0.9666, 0.9924]): _vg.add([_i], _w, 'REPLACE')
_vg = ob_sheep.vertex_groups.new(name='Bone.003')
for _i, _w in zip([58, 59, 60, 61, 62, 63, 64, 65, 66, 67, 68, 69, 70, 72, 73, 74, 75, 85, 86, 87, 88, 89, 90, 91, 92, 93, 94, 95, 96, 97, 98, 99, 100, 101, 102, 104, 105, 106, 107, 114, 115, 116], [0.07992, 0.07233, 0.5989, 0.5155, 0.7497, 0.6869, 0.5881, 0.2525, 0.1783, 0.0168, 0.3443, 0.1902, 0.08909, 0.08163, 0.1059, 0.05505, 0.01936, 0.5695, 0.1087, 0.5754, 0.5062, 0.479, 0.7495, 0.73, 0.6701, 0.5858, 0.3257, 0.1962, 0.003603, 0.001788, 0.352, 0.3442, 0.2028, 0.1128, 0.002515, 0.08612, 0.1267, 0.06409, 0.03258, 0.07007, 0.0513, 0.05538]): _vg.add([_i], _w, 'REPLACE')
_vg = ob_sheep.vertex_groups.new(name='Bone.005')
for _i, _w in zip([58, 59, 60, 61, 62, 63, 64, 65, 66, 82, 83, 84, 85, 86, 87, 88, 89, 90, 91, 92, 93, 94, 95, 100, 114, 115, 116], [0.8869, 0.9146, 0.2657, 0.2283, 0.09165, 0.06934, 0.06772, 0.05815, 0.05976, 0.9726, 0.9792, 0.9931, 0.3801, 0.8702, 0.2824, 0.2383, 0.1901, 0.09244, 0.09909, 0.08026, 0.08461, 0.08582, 0.06801, 0.00375, 0.9205, 0.927, 0.9272]): _vg.add([_i], _w, 'REPLACE')
_vg = ob_sheep.vertex_groups.new(name='Bone.012')
for _i, _w in zip([60, 61, 64, 65, 66, 67, 69, 70, 71, 88, 89, 95, 96, 97, 103, 122, 160, 161, 162, 163, 164, 165, 166, 167, 168, 170, 171, 172, 176, 177, 181, 182, 185, 186], [0.03421, 0.1445, 0.04942, 0.1675, 0.5153, 0.876, 0.002056, 0.07179, 0.1968, 0.05393, 0.1669, 0.008038, 0.01061, 0.6608, 0.137, 0.04471, 0.1865, 0.7571, 0.01923, 0.03208, 0.1479, 0.7621, 0.4669, 0.6508, 0.1279, 0.02241, 0.2214, 0.144, 0.1013, 0.06409, 0.05777, 0.02463, 0.05066, 0.00871]): _vg.add([_i], _w, 'REPLACE')
_vg = ob_sheep.vertex_groups.new(name='Bone.016')
for _i, _w in zip([97, 103, 160, 161, 163, 164, 165, 166, 167, 168, 169, 170, 171, 172, 173, 174, 175, 176, 177, 178, 179, 180, 181, 182, 183], [0.05913, 0.01192, 0.0736, 0.09003, 0.9015, 0.8189, 0.219, 0.53, 0.2453, 0.8855, 0.9766, 0.9532, 0.7711, 0.8545, 1.0, 0.9918, 0.9741, 0.895, 0.9351, 0.9986, 0.9936, 0.9828, 0.94, 0.962, 0.9963]): _vg.add([_i], _w, 'REPLACE')
_vg = ob_sheep.vertex_groups.new(name='Bone.013')
for _i, _w in zip([61, 71, 87, 88, 89, 93, 94, 95, 96, 97, 100, 101, 102, 103, 119, 143, 160, 161, 162, 163, 164, 167, 184, 185, 186, 187, 188, 189, 190, 191, 192, 195, 196, 197, 200, 201], [0.02077, 0.01575, 0.05321, 0.139, 0.1097, 0.07036, 0.2577, 0.5321, 0.8686, 0.224, 0.02467, 0.1042, 0.2267, 0.2601, 0.02276, 0.05283, 0.6118, 0.05833, 0.7692, 0.04332, 0.003144, 0.0567, 0.1725, 0.6939, 0.7933, 0.1336, 0.08088, 0.05016, 0.1509, 0.2521, 0.05722, 0.07034, 0.1106, 0.01037, 0.02021, 0.05683]): _vg.add([_i], _w, 'REPLACE')
_vg = ob_sheep.vertex_groups.new(name='Bone.017')
for _i, _w in zip([96, 160, 162, 184, 185, 186, 187, 188, 189, 190, 191, 192, 193, 194, 195, 196, 197, 198, 199, 200, 201, 202, 203], [0.02734, 0.03648, 0.09023, 0.815, 0.2445, 0.1701, 0.859, 0.9236, 0.9463, 0.836, 0.7341, 0.9397, 0.9837, 0.9799, 0.9237, 0.8832, 0.9682, 0.9919, 0.9856, 0.9621, 0.9399, 0.9746, 0.9936]): _vg.add([_i], _w, 'REPLACE')
_m = ob_sheep.modifiers.new('Armature', 'ARMATURE')
_m.object = ob_armature

# ---- collection membership
col_collection_1.objects.link(ob_armature)
col_collection_1.objects.link(ob_sheep)

# ---- scene / render settings (as saved in the file)
scene.frame_start = 1; scene.frame_end = 30; scene.frame_set(1)
scene.render.engine = 'BLENDER_EEVEE_NEXT'
scene.render.resolution_percentage = 50
scene.render.dither_intensity = 0.0
scene.cycles.use_denoising = False
scene.cycles.samples = 10
scene.cycles.sampling_pattern = 'TABULATED_SOBOL'
scene.cycles.light_sampling_threshold = 0.0
scene.cycles.use_adaptive_sampling = False
scene.cycles.use_light_tree = False
scene.cycles.blur_glossy = 0.0
scene.cycles.volume_bounces = 1
scene.cycles.pixel_filter_type = 'GAUSSIAN'
scene.cycles.sample_clamp_indirect = 0.0
scene.view_settings.view_transform = 'Standard'
bpy.context.view_layer.update()

# ---- added for rendering (the .blend has no active camera and no usable light): camera, sun
cam_auto = bpy.data.cameras.new('AutoCamera')
cam_auto.lens = 50.0
cam_auto.sensor_width = 36.0
cam_auto.clip_end = 1000.0
ob_auto_camera = bpy.data.objects.new('AutoCamera', cam_auto)
scene.collection.objects.link(ob_auto_camera)
ob_auto_camera.location = (2.18518, -2.62726, 2.4001)
ob_auto_camera.rotation_euler = (1.09748, -7.21219e-08, 0.694738)
scene.camera = ob_auto_camera
light_auto_sun = bpy.data.lights.new('AutoSun', 'SUN')
light_auto_sun.energy = 3.0
light_auto_sun.angle = 0.0523599
ob_auto_sun = bpy.data.objects.new('AutoSun', light_auto_sun)
scene.collection.objects.link(ob_auto_sun)
ob_auto_sun.rotation_euler = (0.872665, 0.174533, 0.523599)
bpy.context.view_layer.update()
